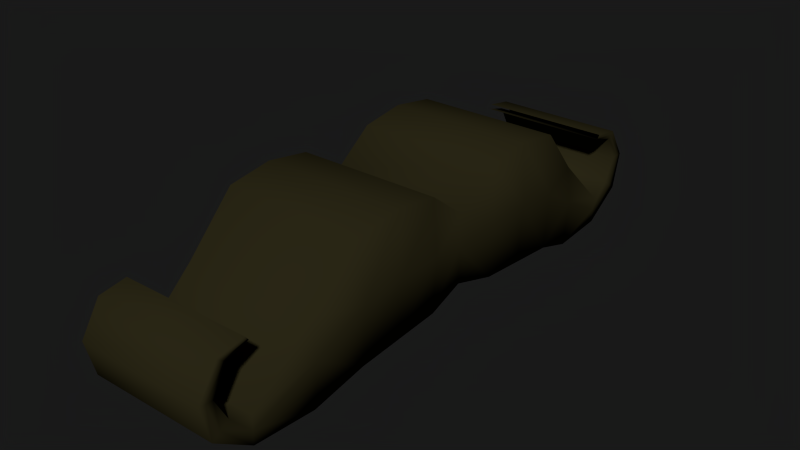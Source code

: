 # Source: beard1.blend  (saved by Blender 2.65.0; exported with 4.5.12 LTS)
import bpy
from mathutils import Matrix  # noqa: F401  (used for matrix-valued properties, if any)

bpy.ops.wm.read_factory_settings(use_empty=True)
scene = bpy.context.scene
scene.name = 'Scene'

# ---- collections
col_collection_1 = bpy.data.collections.new('Collection 1'); scene.collection.children.link(col_collection_1)

# ---- materials (node trees are filled in below, after node groups)
mat_material = bpy.data.materials.new('Material')
mat_material.alpha_threshold = 0.0
mat_material.use_transparent_shadow = False
mat_material.diffuse_color = (0.02365, 0.02039, 0.008146, 1.0)
mat_material.roughness = 0.5
mat_material.line_color = (0.0, 0.0, 0.0, 1.0)

# ---- material node trees

# ---- world
world_world = bpy.data.worlds.new('World'); scene.world = world_world
world_world.color = (0.01002, 0.01002, 0.01002)
world_world.use_sun_shadow = False
world_world.sun_shadow_jitter_overblur = 0.0
world_world.cycles.sampling_method = 'MANUAL'
world_world.cycles.sample_map_resolution = 256
world_world.light_settings.ao_factor = 0.3909

# ---- meshes
me_cube_030 = bpy.data.meshes.new('Cube.030')
me_cube_030.from_pydata([(-1.079, -2.005, -0.9136), (1.14, -2.005, -0.9136), (-1.079, -2.005, 0.8847), (1.14, -2.005, 0.8847), (-1.079, -0.6305, 0.8847), (-1.079, -0.6305, -0.8048), (1.14, -0.6305, 0.8847), (1.14, -0.6305, -0.8048), (1.025, -2.755, 0.09885), (-1.079, -2.755, 0.09885), (1.025, -2.755, -1.198), (-1.079, -2.755, -1.198), (-1.079, -3.702, -1.192), (0.9637, -3.702, -1.192), (-1.079, -3.702, -0.7669), (0.9637, -3.702, -0.7669), (-1.079, -1.318, -0.8592), (1.14, -1.318, 0.9897), (-1.079, -1.318, 0.9897), (1.14, -1.318, -0.8592), (0.9637, -4.298, -0.8017), (-1.079, -4.298, -0.8017), (1.198, -2.005, -0.01445), (1.198, -0.6305, 0.03995), (1.084, -2.755, -0.4672), (0.9637, -3.702, -0.9794), (1.198, -1.318, 0.06525), (-1.079, -0.01287, -0.6552), (1.079, -0.01287, -0.6552), (-1.079, -0.01287, 0.4088), (1.079, -0.01287, 0.4088), (1.079, -0.01287, -0.1232), (0.9637, -4.169, -0.7096), (0.9637, -4.04, -0.6175), (-1.079, -4.04, -0.6175), (0.9637, -4.436, -0.2571), (-1.079, -4.436, -0.2571), (0.9637, -4.334, -0.2592), (0.9637, -4.232, -0.2612), (-1.079, -4.232, -0.2612), (0.9637, -4.138, 0.223), (-1.079, -4.138, 0.223), (0.9637, -4.08, 0.1787), (0.9637, -4.021, 0.1344), (-1.079, -4.021, 0.1344), (0.9637, -3.715, 0.2938), (-1.079, -3.715, 0.2938), (0.9637, -3.689, 0.2628), (0.9637, -3.664, 0.2318), (-1.079, -3.664, 0.2318)], [], [(17, 3, 22, 26), (26, 22, 1, 19), (0, 1, 10, 11), (5, 27, 28, 7), (6, 30, 29, 4), (31, 23, 7, 28), (16, 5, 7, 19), (17, 6, 4, 18), (30, 6, 23, 31), (11, 10, 13, 12), (8, 9, 14, 15), (22, 3, 8, 24), (6, 17, 26, 23), (10, 24, 25, 13), (24, 8, 15, 25), (3, 2, 9, 8), (23, 26, 19, 7), (1, 22, 24, 10), (0, 16, 19, 1), (3, 17, 18, 2), (25, 15, 33, 32), (13, 25, 32, 20), (12, 13, 20, 21), (15, 14, 34, 33), (32, 33, 38, 37), (21, 20, 35, 36), (20, 32, 37, 35), (33, 34, 39, 38), (37, 38, 43, 42), (35, 37, 42, 40), (38, 39, 44, 43), (36, 35, 40, 41), (42, 43, 48, 47), (43, 44, 49, 48), (41, 40, 45, 46), (40, 42, 47, 45)])
me_cube_030.polygons.foreach_set('use_smooth', [True] * 36)
me_cube_030.materials.append(mat_material)
me_cube_030.use_remesh_preserve_volume = False
me_cube_030.use_remesh_preserve_attributes = False
me_cube_030.use_mirror_vertex_groups = False
me_cube_030.update()

# ---- objects
ob_cube_017 = bpy.data.objects.new('Cube.017', me_cube_030)

# ---- transforms, parenting, visibility, modifiers, constraints
ob_cube_017.location = (1.065, 0.02235, 0.1169)
ob_cube_017.scale = (0.1922, 0.1922, 0.1922)
ob_cube_017.lineart.crease_threshold = 0.0
_m = ob_cube_017.modifiers.new('Mirror', 'MIRROR')
_m.use_axis = (False, True, False)
_m.merge_threshold = 0.045

# ---- collection membership
col_collection_1.objects.link(ob_cube_017)

# ---- scene / render settings (as saved in the file)
scene.frame_start = 1; scene.frame_end = 250; scene.frame_set(1)
scene.render.engine = 'BLENDER_EEVEE_NEXT'
scene.render.image_settings.color_mode = 'RGB'
scene.render.image_settings.compression = 90
scene.render.dither_intensity = 0.0
scene.render.bake_margin = 2
scene.render.bake_bias = 0.0
scene.cycles.use_denoising = False
scene.cycles.samples = 10
scene.cycles.sampling_pattern = 'TABULATED_SOBOL'
scene.cycles.light_sampling_threshold = 0.0
scene.cycles.use_adaptive_sampling = False
scene.cycles.use_light_tree = False
scene.cycles.blur_glossy = 0.0
scene.cycles.volume_bounces = 1
scene.cycles.pixel_filter_type = 'GAUSSIAN'
scene.cycles.sample_clamp_indirect = 0.0
scene.view_settings.view_transform = 'Standard'
bpy.context.view_layer.update()

# ---- added for rendering (the .blend has no active camera and no usable light): camera, sun
cam_auto = bpy.data.cameras.new('AutoCamera')
cam_auto.lens = 50.0
cam_auto.sensor_width = 36.0
cam_auto.clip_end = 1000.0
ob_auto_camera = bpy.data.objects.new('AutoCamera', cam_auto)
scene.collection.objects.link(ob_auto_camera)
ob_auto_camera.location = (2.75103, -1.98772, 1.437)
ob_auto_camera.rotation_euler = (1.09748, -7.21219e-08, 0.694738)
scene.camera = ob_auto_camera
light_auto_sun = bpy.data.lights.new('AutoSun', 'SUN')
light_auto_sun.energy = 3.0
light_auto_sun.angle = 0.0523599
ob_auto_sun = bpy.data.objects.new('AutoSun', light_auto_sun)
scene.collection.objects.link(ob_auto_sun)
ob_auto_sun.rotation_euler = (0.872665, 0.174533, 0.523599)
bpy.context.view_layer.update()
